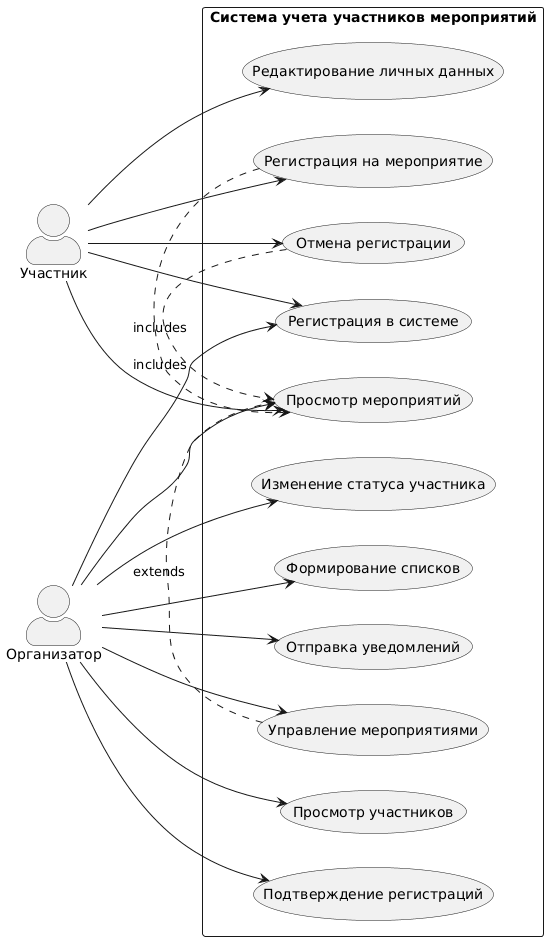

The diagram above was rendered by PlantUML. Its source (embedded in the PNG):
@startuml
left to right direction
skinparam packageStyle rectangle
skinparam actorStyle awesome

actor "Участник" as Participant
actor "Организатор" as Organizer

package "Система учета участников мероприятий" {
  usecase "Регистрация в системе" as UC_Register
  usecase "Просмотр мероприятий" as UC_ViewEvents
  usecase "Регистрация на мероприятие" as UC_RegisterEvent
  usecase "Отмена регистрации" as UC_CancelRegistration
  usecase "Редактирование личных данных" as UC_EditProfile
  
  usecase "Управление мероприятиями" as UC_ManageEvents
  usecase "Просмотр участников" as UC_ViewParticipants
  usecase "Подтверждение регистраций" as UC_ConfirmRegistration
  usecase "Изменение статуса участника" as UC_ChangeStatus
  usecase "Формирование списков" as UC_GenerateLists
  usecase "Отправка уведомлений" as UC_SendNotifications
}

' Связи участника
Participant --> UC_Register
Participant --> UC_ViewEvents
Participant --> UC_RegisterEvent
Participant --> UC_CancelRegistration
Participant --> UC_EditProfile

' Связи организатора
Organizer --> UC_ManageEvents
Organizer --> UC_ViewParticipants
Organizer --> UC_ConfirmRegistration
Organizer --> UC_ChangeStatus
Organizer --> UC_GenerateLists
Organizer --> UC_SendNotifications
Organizer --> UC_ViewEvents
Organizer --> UC_Register

' Расширения и включения
UC_ManageEvents .> UC_ViewEvents : extends
UC_RegisterEvent .> UC_ViewEvents : includes
UC_CancelRegistration .> UC_ViewEvents : includes
@enduml